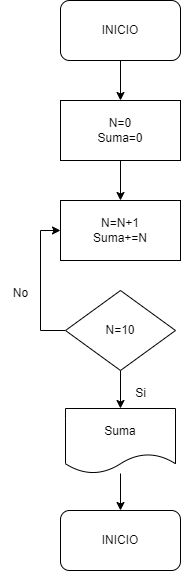

The diagram above was exported from draw.io. Its source (the exported page's mxGraphModel, read from the mxfile embedded in the PNG):
<mxGraphModel dx="1434" dy="758" grid="1" gridSize="10" guides="1" tooltips="1" connect="1" arrows="1" fold="1" page="1" pageScale="1" pageWidth="827" pageHeight="1169" math="0" shadow="0">
  <root>
    <mxCell id="0" />
    <mxCell id="1" parent="0" />
    <mxCell id="NSnosGe_ArarEKuMA2DA-3" style="edgeStyle=orthogonalEdgeStyle;rounded=0;orthogonalLoop=1;jettySize=auto;html=1;exitX=0.5;exitY=1;exitDx=0;exitDy=0;entryX=0.5;entryY=0;entryDx=0;entryDy=0;" edge="1" parent="1" source="NSnosGe_ArarEKuMA2DA-1" target="NSnosGe_ArarEKuMA2DA-2">
      <mxGeometry relative="1" as="geometry" />
    </mxCell>
    <mxCell id="NSnosGe_ArarEKuMA2DA-1" value="INICIO" style="rounded=1;whiteSpace=wrap;html=1;" vertex="1" parent="1">
      <mxGeometry x="370" y="130" width="120" height="60" as="geometry" />
    </mxCell>
    <mxCell id="NSnosGe_ArarEKuMA2DA-7" style="edgeStyle=orthogonalEdgeStyle;rounded=0;orthogonalLoop=1;jettySize=auto;html=1;exitX=0.5;exitY=1;exitDx=0;exitDy=0;entryX=0.5;entryY=0;entryDx=0;entryDy=0;" edge="1" parent="1" source="NSnosGe_ArarEKuMA2DA-2" target="NSnosGe_ArarEKuMA2DA-4">
      <mxGeometry relative="1" as="geometry" />
    </mxCell>
    <mxCell id="NSnosGe_ArarEKuMA2DA-2" value="N=0&lt;br&gt;Suma=0" style="rounded=0;whiteSpace=wrap;html=1;" vertex="1" parent="1">
      <mxGeometry x="370" y="230" width="120" height="60" as="geometry" />
    </mxCell>
    <mxCell id="NSnosGe_ArarEKuMA2DA-4" value="N=N+1&lt;br&gt;Suma+=N" style="rounded=0;whiteSpace=wrap;html=1;" vertex="1" parent="1">
      <mxGeometry x="370" y="330" width="120" height="60" as="geometry" />
    </mxCell>
    <mxCell id="NSnosGe_ArarEKuMA2DA-10" style="edgeStyle=orthogonalEdgeStyle;rounded=0;orthogonalLoop=1;jettySize=auto;html=1;exitX=0;exitY=0.5;exitDx=0;exitDy=0;entryX=0;entryY=0.5;entryDx=0;entryDy=0;" edge="1" parent="1" source="NSnosGe_ArarEKuMA2DA-5" target="NSnosGe_ArarEKuMA2DA-4">
      <mxGeometry relative="1" as="geometry" />
    </mxCell>
    <mxCell id="NSnosGe_ArarEKuMA2DA-12" style="edgeStyle=orthogonalEdgeStyle;rounded=0;orthogonalLoop=1;jettySize=auto;html=1;exitX=0.5;exitY=1;exitDx=0;exitDy=0;" edge="1" parent="1" source="NSnosGe_ArarEKuMA2DA-5" target="NSnosGe_ArarEKuMA2DA-13">
      <mxGeometry relative="1" as="geometry">
        <mxPoint x="430" y="540" as="targetPoint" />
      </mxGeometry>
    </mxCell>
    <mxCell id="NSnosGe_ArarEKuMA2DA-5" value="N=10" style="rhombus;whiteSpace=wrap;html=1;" vertex="1" parent="1">
      <mxGeometry x="375" y="420" width="110" height="80" as="geometry" />
    </mxCell>
    <mxCell id="NSnosGe_ArarEKuMA2DA-11" value="No" style="text;html=1;align=center;verticalAlign=middle;resizable=0;points=[];autosize=1;strokeColor=none;fillColor=none;" vertex="1" parent="1">
      <mxGeometry x="310" y="408" width="40" height="30" as="geometry" />
    </mxCell>
    <mxCell id="NSnosGe_ArarEKuMA2DA-16" style="edgeStyle=orthogonalEdgeStyle;rounded=0;orthogonalLoop=1;jettySize=auto;html=1;entryX=0.5;entryY=0;entryDx=0;entryDy=0;" edge="1" parent="1" source="NSnosGe_ArarEKuMA2DA-13" target="NSnosGe_ArarEKuMA2DA-15">
      <mxGeometry relative="1" as="geometry" />
    </mxCell>
    <mxCell id="NSnosGe_ArarEKuMA2DA-13" value="Suma" style="shape=document;whiteSpace=wrap;html=1;boundedLbl=1;" vertex="1" parent="1">
      <mxGeometry x="375" y="538" width="110" height="65" as="geometry" />
    </mxCell>
    <mxCell id="NSnosGe_ArarEKuMA2DA-14" value="Si" style="text;html=1;align=center;verticalAlign=middle;resizable=0;points=[];autosize=1;strokeColor=none;fillColor=none;" vertex="1" parent="1">
      <mxGeometry x="435" y="508" width="30" height="30" as="geometry" />
    </mxCell>
    <mxCell id="NSnosGe_ArarEKuMA2DA-15" value="INICIO" style="rounded=1;whiteSpace=wrap;html=1;" vertex="1" parent="1">
      <mxGeometry x="370" y="640" width="120" height="60" as="geometry" />
    </mxCell>
  </root>
</mxGraphModel>